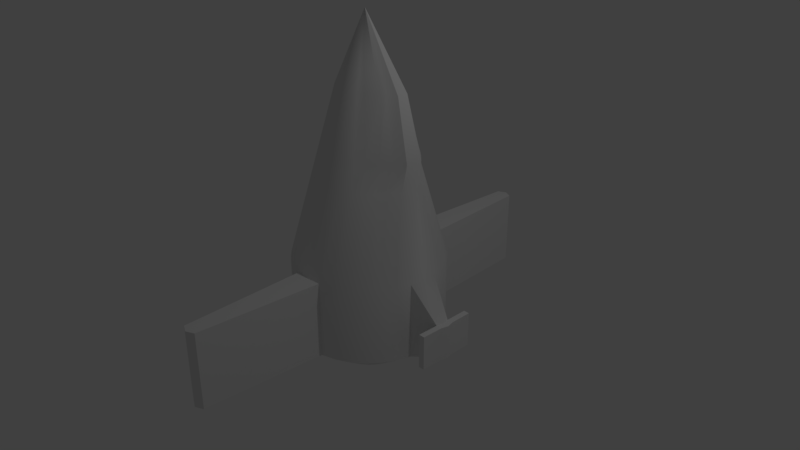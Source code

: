 # Source: rocket_arrow.blend  (saved by Blender 2.78.0; exported with 4.5.12 LTS)
import bpy
from mathutils import Matrix  # noqa: F401  (used for matrix-valued properties, if any)

bpy.ops.wm.read_factory_settings(use_empty=True)
scene = bpy.context.scene
scene.name = 'Scene'

# ---- collections
col_collection_1 = bpy.data.collections.new('Collection 1'); scene.collection.children.link(col_collection_1)

# ---- world
world_world = bpy.data.worlds.new('World'); scene.world = world_world
world_world.color = (0.05088, 0.05088, 0.05088)
world_world.use_sun_shadow = False
world_world.sun_shadow_jitter_overblur = 0.0
world_world.cycles.sampling_method = 'MANUAL'

# ---- cameras
cam_camera = bpy.data.cameras.new('Camera')
cam_camera.clip_end = 100.0
cam_camera.lens = 35.0
cam_camera.sensor_width = 32.0
cam_camera.sensor_height = 18.0
cam_camera.ortho_scale = 7.314
cam_camera.dof.focus_distance = 0.0
cam_camera.dof.aperture_fstop = 128.0

# ---- lights
light_lamp = bpy.data.lights.new('Lamp', 'POINT')
light_lamp.transmission_factor = 0.0
light_lamp.cutoff_distance = 30.0
light_lamp.energy = 100.0
light_lamp.shadow_buffer_clip_start = 1.001
light_lamp.shadow_soft_size = 0.1
light_lamp.shadow_maximum_resolution = 0.006
light_lamp.use_absolute_resolution = True

# ---- meshes
me_cylinder_001 = bpy.data.meshes.new('Cylinder.001')
me_cylinder_001.from_pydata([(-1.0, 2.384e-07, -1.0), (-1.0, 2.384e-07, 0.03035), (-0.9808, 0.1951, -1.0), (-0.9808, 0.1951, 0.03035), (-0.9239, 0.3827, -1.0), (-0.9239, 0.3827, 0.03035), (-0.8315, 0.5556, -1.0), (-0.8315, 0.5556, 0.03035), (-0.7071, 0.7071, -1.0), (-0.7071, 0.7071, 0.03035), (-0.5556, 0.8315, -1.0), (-0.5556, 0.8315, 0.03035), (-0.3827, 0.9239, -1.0), (-0.3827, 0.9239, 0.03035), (-0.1951, 0.9808, -1.0), (-0.1951, 0.9808, 0.03035), (2.98e-07, 1.0, -1.0), (2.98e-07, 1.0, 0.03035), (0.1951, 0.9808, -1.0), (0.1951, 0.9808, 0.03035), (0.3827, 0.9239, -1.0), (0.3827, 0.9239, 0.03035), (0.5556, 0.8315, -1.0), (0.5556, 0.8315, 0.03035), (0.7071, 0.7071, -1.0), (0.7071, 0.7071, 0.03035), (0.8315, 0.5556, -1.0), (0.8315, 0.5556, 0.03035), (0.9239, 0.3827, -1.0), (0.9239, 0.3827, 0.03035), (0.9808, 0.1951, -1.0), (0.9784, 0.1951, 0.03035), (1.0, 0.0, -1.0), (0.9976, 0.0, 0.03035), (0.9808, -0.1951, -1.0), (0.9784, -0.1951, 0.03035), (0.9239, -0.3827, -1.0), (0.9239, -0.3827, 0.03035), (0.8315, -0.5556, -1.0), (0.8315, -0.5556, 0.03035), (0.7071, -0.7071, -1.0), (0.7071, -0.7071, 0.03035), (0.5556, -0.8315, -1.0), (0.5556, -0.8315, 0.03035), (0.3827, -0.9239, -1.0), (0.3827, -0.9239, 0.03035), (0.1951, -0.9808, -1.0), (0.1951, -0.9808, 0.03035), (-5.364e-07, -1.0, -1.0), (-5.364e-07, -1.0, 0.03035), (-0.1951, -0.9808, -1.0), (-0.1951, -0.9808, 0.03035), (-0.3827, -0.9239, -1.0), (-0.3827, -0.9239, 0.03035), (-0.5556, -0.8315, -1.0), (-0.5556, -0.8315, 0.03035), (-0.7071, -0.7071, -1.0), (-0.7071, -0.7071, 0.03035), (-0.8315, -0.5556, -1.0), (-0.8315, -0.5556, 0.03035), (-0.9239, -0.3827, -1.0), (-0.9239, -0.3827, 0.03035), (-0.9808, -0.1951, -1.0), (-0.9808, -0.1951, 0.03035), (-0.364, 0.07241, 2.27), (-0.3711, 3.278e-07, 2.27), (-0.3429, 0.142, 2.27), (-0.3086, 0.2062, 2.27), (-0.2624, 0.2624, 2.27), (-0.2062, 0.3086, 2.27), (-0.142, 0.3429, 2.27), (-0.07241, 0.364, 2.27), (1.788e-07, 0.3711, 2.27), (0.07241, 0.364, 2.27), (0.142, 0.3429, 2.27), (0.2062, 0.3086, 2.27), (0.2624, 0.2624, 2.27), (0.3086, 0.2062, 2.27), (0.5014, 0.142, 2.27), (0.622, 0.07241, 2.27), (0.6292, 2.384e-07, 2.27), (0.622, -0.07241, 2.27), (0.5014, -0.142, 2.27), (0.4671, -0.2062, 2.27), (0.2624, -0.2624, 2.27), (0.2062, -0.3086, 2.27), (0.142, -0.3429, 2.27), (0.07241, -0.364, 2.27), (-1.192e-07, -0.3711, 2.27), (-0.07241, -0.364, 2.27), (-0.142, -0.3429, 2.27), (-0.2062, -0.3086, 2.27), (-0.2624, -0.2624, 2.27), (-0.3086, -0.2062, 2.27), (-0.3429, -0.142, 2.27), (-0.364, -0.0724, 2.27), (-0.1084, 2.639, 0.03035), (-0.1084, 2.639, -1.0), (0.0, 2.691, -1.0), (0.0, 2.691, 0.03035), (0.1084, 2.639, -1.0), (0.1084, 2.639, 0.03035), (0.1084, -2.639, 0.03035), (0.1084, -2.639, -1.0), (-2.384e-07, -2.691, -1.0), (-2.384e-07, -2.691, 0.03035), (-0.1084, -2.639, -1.0), (-0.1084, -2.639, 0.03035), (-0.4932, 3.278e-07, -1.379), (-0.4837, 0.09621, -1.379), (-0.4556, 0.1887, -1.379), (-0.4101, 0.274, -1.379), (-0.3487, 0.3487, -1.379), (-0.274, 0.4101, -1.379), (-0.1887, 0.4556, -1.379), (-0.09621, 0.4837, -1.379), (2.086e-07, 0.4932, -1.379), (0.09621, 0.4837, -1.379), (0.1887, 0.4556, -1.379), (0.274, 0.4101, -1.379), (0.3487, 0.3487, -1.379), (0.4101, 0.274, -1.379), (0.4556, 0.1887, -1.379), (0.4837, 0.09621, -1.379), (0.4932, 2.086e-07, -1.379), (0.4837, -0.09621, -1.379), (0.4556, -0.1887, -1.379), (0.4101, -0.274, -1.379), (0.3487, -0.3487, -1.379), (0.274, -0.4101, -1.379), (0.1887, -0.4556, -1.379), (0.09621, -0.4837, -1.379), (-2.086e-07, -0.4932, -1.379), (-0.09621, -0.4837, -1.379), (-0.1887, -0.4556, -1.379), (-0.274, -0.4101, -1.379), (-0.3487, -0.3487, -1.379), (-0.4101, -0.274, -1.379), (-0.4556, -0.1887, -1.379), (-0.4837, -0.09621, -1.379), (2.012e-07, 3.427e-07, 3.155), (-1.059, 2.384e-07, -0.7155), (-1.035, 0.1951, -0.7155), (-1.035, 0.1951, -0.2541), (-1.059, 2.384e-07, -0.2541), (1.321, 0.0957, -0.4289), (1.321, 0.0957, -0.8903), (1.345, -1.012e-08, -0.8903), (1.345, -1.012e-08, -0.4289), (1.321, -0.0957, -0.8903), (1.321, -0.0957, -0.4289), (-1.035, -0.1951, -0.2541), (-1.035, -0.1951, -0.7155), (-0.2243, 0.5415, 1.504), (-0.1143, 0.5749, 1.504), (0.8154, 0.1143, 1.504), (0.8266, 1.569e-07, 1.504), (-2.619e-07, -0.5861, 1.504), (-0.1143, -0.5749, 1.504), (-0.5415, 0.2243, 1.504), (-0.4874, 0.3256, 1.504), (0.3256, 0.4874, 1.504), (0.4145, 0.4145, 1.504), (0.4145, -0.4145, 1.504), (0.3256, -0.4874, 1.504), (-0.4874, -0.3256, 1.504), (-0.5415, -0.2243, 1.504), (2.196e-07, 0.5861, 1.504), (0.8154, -0.1143, 1.504), (-0.2243, -0.5415, 1.504), (-0.4145, 0.4145, 1.504), (0.5799, 0.3256, 1.504), (0.2243, -0.5415, 1.504), (-0.5749, -0.1143, 1.504), (0.1143, 0.5749, 1.504), (0.7001, -0.2243, 1.504), (-0.3256, -0.4874, 1.504), (-0.3256, 0.4874, 1.504), (0.7001, 0.2243, 1.504), (0.1143, -0.5749, 1.504), (-0.5861, 2.973e-07, 1.504), (-0.5749, 0.1143, 1.504), (0.2243, 0.5415, 1.504), (0.5799, -0.3256, 1.504), (-0.4145, -0.4145, 1.504), (-0.1338, 0.6728, 1.149), (0.7712, 1.191e-07, 1.149), (-0.1338, -0.6728, 1.149), (-0.5703, 0.3811, 1.149), (0.485, 0.485, 1.149), (0.3811, -0.5703, 1.149), (-0.6337, -0.2625, 1.149), (2.385e-07, 0.6859, 1.149), (0.758, -0.1338, 1.149), (-0.2625, -0.6337, 1.149), (-0.485, 0.485, 1.149), (0.5703, 0.3811, 1.149), (0.2625, -0.6337, 1.149), (-0.6728, -0.1338, 1.149), (0.1338, 0.6728, 1.149), (0.6337, -0.2625, 1.149), (-0.3811, -0.5703, 1.149), (-0.3811, 0.5703, 1.149), (0.6337, 0.2625, 1.149), (0.1338, -0.6728, 1.149), (-0.6728, 0.1338, 1.149), (0.2625, 0.6337, 1.149), (0.5703, -0.3811, 1.149), (-0.485, -0.485, 1.149), (-0.2625, 0.6337, 1.149), (0.758, 0.1338, 1.149), (-3.281e-07, -0.6859, 1.149), (-0.6337, 0.2625, 1.149), (0.3811, 0.5703, 1.149), (0.485, -0.485, 1.149), (-0.5703, -0.3811, 1.149), (-0.6859, 2.831e-07, 1.149), (1.401, 0.0957, -0.4289), (1.401, 0.0957, -0.8903), (1.425, -5.202e-09, -0.8903), (1.425, -5.202e-09, -0.4289), (1.401, -0.0957, -0.8903), (1.401, -0.0957, -0.4289), (1.321, 0.388, -0.4244), (1.321, 0.388, -0.8858), (1.321, -0.388, -0.4244), (1.321, -0.388, -0.8858), (1.401, 0.388, -0.4244), (1.401, 0.388, -0.8858), (1.401, -0.388, -0.4244), (1.401, -0.388, -0.8858)], [], [(34, 32, 147, 149), (2, 3, 5, 4), (4, 5, 7, 6), (6, 7, 9, 8), (8, 9, 11, 10), (10, 11, 13, 12), (12, 13, 15, 14), (16, 14, 97, 98), (50, 48, 104, 106), (18, 19, 21, 20), (20, 21, 23, 22), (22, 23, 25, 24), (24, 25, 27, 26), (26, 27, 29, 28), (28, 29, 31, 30), (62, 63, 151, 152), (1, 3, 143, 144), (34, 35, 37, 36), (36, 37, 39, 38), (38, 39, 41, 40), (40, 41, 43, 42), (42, 43, 45, 44), (44, 45, 47, 46), (18, 16, 98, 100), (46, 47, 102, 103), (50, 51, 53, 52), (52, 53, 55, 54), (54, 55, 57, 56), (56, 57, 59, 58), (58, 59, 61, 60), (154, 153, 70, 71), (60, 61, 63, 62), (30, 31, 145, 146), (48, 50, 133, 132), (69, 68, 140), (156, 155, 79, 80), (158, 157, 88, 89), (160, 159, 66, 67), (162, 161, 75, 76), (164, 163, 84, 85), (166, 165, 93, 94), (167, 154, 71, 72), (168, 156, 80, 81), (169, 158, 89, 90), (170, 160, 67, 68), (171, 162, 76, 77), (172, 164, 85, 86), (173, 166, 94, 95), (174, 167, 72, 73), (175, 168, 81, 82), (176, 169, 90, 91), (177, 170, 68, 69), (178, 171, 77, 78), (179, 172, 86, 87), (181, 180, 65, 64), (180, 173, 95, 65), (182, 174, 73, 74), (183, 175, 82, 83), (184, 176, 91, 92), (153, 177, 69, 70), (155, 178, 78, 79), (157, 179, 87, 88), (159, 181, 64, 66), (161, 182, 74, 75), (163, 183, 83, 84), (165, 184, 92, 93), (97, 96, 99, 98), (98, 99, 101, 100), (103, 102, 105, 104), (104, 105, 107, 106), (48, 46, 103, 104), (17, 19, 101, 99), (49, 51, 107, 105), (15, 17, 99, 96), (47, 49, 105, 102), (19, 18, 100, 101), (51, 50, 106, 107), (14, 15, 96, 97), (108, 109, 110, 111, 112, 113, 114, 115, 116, 117, 118, 119, 120, 121, 122, 123, 124, 125, 126, 127, 128, 129, 130, 131, 132, 133, 134, 135, 136, 137, 138, 139), (4, 6, 111, 110), (22, 24, 120, 119), (40, 42, 129, 128), (58, 60, 138, 137), (14, 16, 116, 115), (32, 34, 125, 124), (50, 52, 134, 133), (6, 8, 112, 111), (24, 26, 121, 120), (42, 44, 130, 129), (60, 62, 139, 138), (16, 18, 117, 116), (34, 36, 126, 125), (52, 54, 135, 134), (8, 10, 113, 112), (26, 28, 122, 121), (44, 46, 131, 130), (0, 2, 109, 108), (62, 0, 108, 139), (18, 20, 118, 117), (36, 38, 127, 126), (54, 56, 136, 135), (10, 12, 114, 113), (28, 30, 123, 122), (46, 48, 132, 131), (2, 4, 110, 109), (20, 22, 119, 118), (38, 40, 128, 127), (56, 58, 137, 136), (12, 14, 115, 114), (30, 32, 124, 123), (65, 95, 140), (83, 82, 140), (70, 69, 140), (84, 83, 140), (71, 70, 140), (85, 84, 140), (72, 71, 140), (86, 85, 140), (73, 72, 140), (87, 86, 140), (74, 73, 140), (88, 87, 140), (75, 74, 140), (89, 88, 140), (76, 75, 140), (90, 89, 140), (77, 76, 140), (91, 90, 140), (78, 77, 140), (64, 65, 140), (92, 91, 140), (79, 78, 140), (66, 64, 140), (93, 92, 140), (80, 79, 140), (67, 66, 140), (94, 93, 140), (81, 80, 140), (68, 67, 140), (95, 94, 140), (82, 81, 140), (141, 144, 143, 142), (146, 145, 223, 224), (145, 148, 220, 217), (152, 151, 144, 141), (32, 30, 146, 147), (0, 62, 152, 141), (33, 35, 150, 148), (31, 33, 148, 145), (3, 2, 142, 143), (63, 1, 144, 151), (35, 34, 149, 150), (2, 0, 141, 142), (215, 208, 184, 165), (214, 207, 183, 163), (213, 206, 182, 161), (212, 205, 181, 159), (211, 204, 179, 157), (210, 203, 178, 155), (209, 202, 177, 153), (208, 201, 176, 184), (207, 200, 175, 183), (206, 199, 174, 182), (216, 198, 173, 180), (205, 216, 180, 181), (204, 197, 172, 179), (203, 196, 171, 178), (202, 195, 170, 177), (201, 194, 169, 176), (200, 193, 168, 175), (199, 192, 167, 174), (198, 191, 166, 173), (197, 190, 164, 172), (196, 189, 162, 171), (195, 188, 160, 170), (194, 187, 158, 169), (193, 186, 156, 168), (192, 185, 154, 167), (191, 215, 165, 166), (190, 214, 163, 164), (189, 213, 161, 162), (188, 212, 159, 160), (187, 211, 157, 158), (186, 210, 155, 156), (185, 209, 153, 154), (15, 13, 209, 185), (33, 31, 210, 186), (51, 49, 211, 187), (7, 5, 212, 188), (25, 23, 213, 189), (43, 41, 214, 190), (61, 59, 215, 191), (17, 15, 185, 192), (35, 33, 186, 193), (53, 51, 187, 194), (9, 7, 188, 195), (27, 25, 189, 196), (45, 43, 190, 197), (63, 61, 191, 198), (19, 17, 192, 199), (37, 35, 193, 200), (55, 53, 194, 201), (11, 9, 195, 202), (29, 27, 196, 203), (47, 45, 197, 204), (3, 1, 216, 205), (1, 63, 198, 216), (21, 19, 199, 206), (39, 37, 200, 207), (57, 55, 201, 208), (13, 11, 202, 209), (31, 29, 203, 210), (49, 47, 204, 211), (5, 3, 205, 212), (23, 21, 206, 213), (41, 39, 207, 214), (59, 57, 208, 215), (218, 217, 220, 219), (219, 220, 222, 221), (148, 150, 222, 220), (147, 146, 218, 219), (218, 146, 224, 228), (149, 147, 219, 221), (224, 223, 227, 228), (225, 226, 230, 229), (221, 222, 229, 230), (149, 221, 230, 226), (217, 218, 228, 227), (222, 150, 225, 229), (145, 217, 227, 223), (150, 149, 226, 225)])
me_cylinder_001.polygons.foreach_set('use_smooth', [True] * 231)
me_cylinder_001.use_remesh_preserve_volume = False
me_cylinder_001.use_remesh_preserve_attributes = False
me_cylinder_001.use_mirror_vertex_groups = False
me_cylinder_001.update()

# ---- objects
ob_cylinder = bpy.data.objects.new('Cylinder', me_cylinder_001)
ob_lamp = bpy.data.objects.new('Lamp', light_lamp)
ob_camera = bpy.data.objects.new('Camera', cam_camera)

# ---- transforms, parenting, visibility, modifiers, constraints
ob_cylinder.location = (0.0, 0.0, 0.0)
ob_cylinder.lineart.crease_threshold = 0.0
_m = ob_cylinder.modifiers.new('EdgeSplit', 'EDGE_SPLIT')
ob_lamp.location = (4.076, 1.005, 5.904)
ob_lamp.rotation_euler = (0.6503, 0.05522, 1.866)
ob_lamp.lock_rotations_4d = False
ob_lamp.empty_display_type = 'ARROWS'
ob_lamp.color = (0.0, 0.0, 0.0, 0.0)
ob_lamp.lineart.crease_threshold = 0.0
ob_camera.location = (7.481, -6.508, 5.344)
ob_camera.rotation_euler = (1.109, 0.0, 0.8149)
ob_camera.lock_rotations_4d = False
ob_camera.empty_display_type = 'ARROWS'
ob_camera.color = (0.0, 0.0, 0.0, 0.0)
ob_camera.display_type = 'WIRE'
ob_camera.lineart.crease_threshold = 0.0

# ---- collection membership
col_collection_1.objects.link(ob_cylinder)
col_collection_1.objects.link(ob_lamp)
col_collection_1.objects.link(ob_camera)

# ---- scene / render settings (as saved in the file)
scene.camera = ob_camera
scene.frame_start = 1; scene.frame_end = 250; scene.frame_set(1)
scene.render.engine = 'BLENDER_EEVEE_NEXT'
scene.render.resolution_percentage = 50
scene.render.dither_intensity = 0.0
scene.cycles.use_denoising = False
scene.cycles.samples = 128
scene.cycles.sampling_pattern = 'TABULATED_SOBOL'
scene.cycles.light_sampling_threshold = 0.0
scene.cycles.use_adaptive_sampling = False
scene.cycles.use_light_tree = False
scene.cycles.blur_glossy = 0.0
scene.cycles.sample_clamp_indirect = 0.0
scene.view_settings.view_transform = 'Standard'
bpy.context.view_layer.update()
